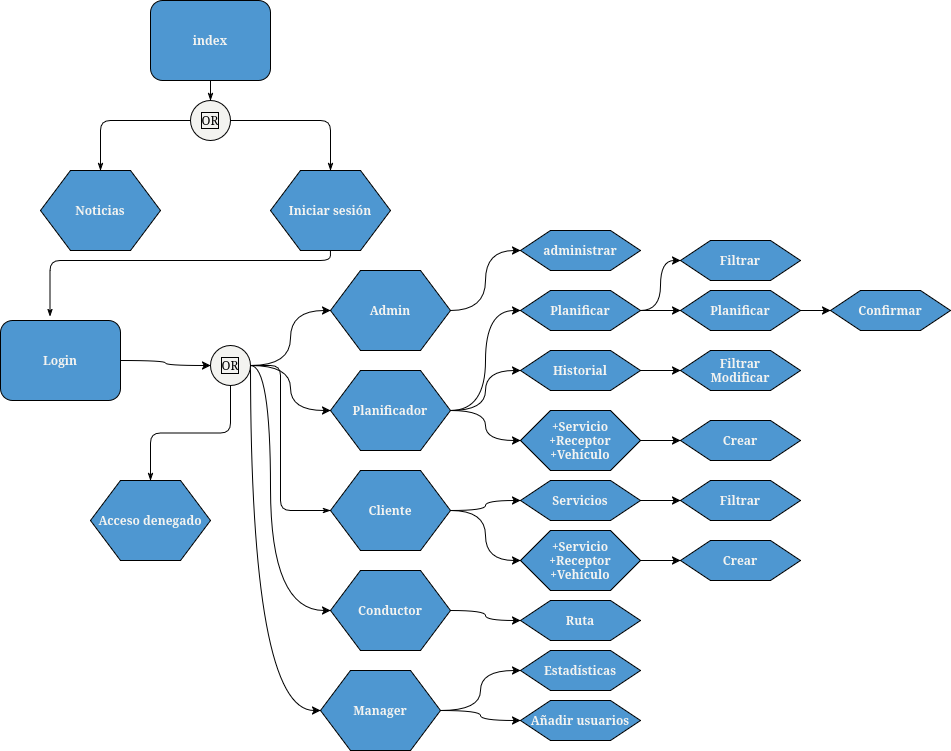

The diagram above was exported from draw.io. Its source (the exported page's mxGraphModel, read from the mxfile embedded in the PNG):
<mxGraphModel dx="1155" dy="695" grid="1" gridSize="10" guides="1" tooltips="1" connect="1" arrows="1" fold="1" page="1" pageScale="1" pageWidth="1100" pageHeight="850" background="none" math="0" shadow="0">
  <root>
    <mxCell id="0" />
    <mxCell id="1" parent="0" />
    <mxCell id="17ea667e15c223fc-29" style="edgeStyle=orthogonalEdgeStyle;rounded=1;html=1;labelBackgroundColor=none;startArrow=none;startFill=0;startSize=5;endArrow=classicThin;endFill=1;endSize=5;jettySize=auto;orthogonalLoop=1;strokeWidth=1;fontFamily=Verdana;fontSize=8" parent="1" source="17ea667e15c223fc-2" target="17ea667e15c223fc-3" edge="1">
      <mxGeometry relative="1" as="geometry" />
    </mxCell>
    <mxCell id="17ea667e15c223fc-2" value="index" style="rounded=1;whiteSpace=wrap;html=1;shadow=0;labelBackgroundColor=none;strokeWidth=1;fontFamily=Verdana;fontSize=12;align=center;strokeColor=default;fillColor=light-dark(#4e97d1, #ededed);fontColor=light-dark(#f3f3f0, #ededed);fontStyle=1" parent="1" vertex="1">
      <mxGeometry x="180" y="60" width="120" height="80" as="geometry" />
    </mxCell>
    <mxCell id="17ea667e15c223fc-30" style="edgeStyle=orthogonalEdgeStyle;rounded=1;html=1;labelBackgroundColor=none;startArrow=none;startFill=0;startSize=5;endArrow=classicThin;endFill=1;endSize=5;jettySize=auto;orthogonalLoop=1;strokeWidth=1;fontFamily=Verdana;fontSize=8" parent="1" source="17ea667e15c223fc-3" target="17ea667e15c223fc-5" edge="1">
      <mxGeometry relative="1" as="geometry" />
    </mxCell>
    <mxCell id="17ea667e15c223fc-31" style="edgeStyle=orthogonalEdgeStyle;rounded=1;html=1;labelBackgroundColor=none;startArrow=none;startFill=0;startSize=5;endArrow=classicThin;endFill=1;endSize=5;jettySize=auto;orthogonalLoop=1;strokeWidth=1;fontFamily=Verdana;fontSize=8" parent="1" source="17ea667e15c223fc-3" target="17ea667e15c223fc-4" edge="1">
      <mxGeometry relative="1" as="geometry" />
    </mxCell>
    <mxCell id="17ea667e15c223fc-3" value="OR" style="ellipse;whiteSpace=wrap;html=1;rounded=1;shadow=0;labelBackgroundColor=none;strokeWidth=1;fontFamily=Verdana;fontSize=12;align=center;labelBorderColor=default;fillColor=light-dark(#f3f3f0, #ededed);" parent="1" vertex="1">
      <mxGeometry x="220" y="160" width="40" height="40" as="geometry" />
    </mxCell>
    <mxCell id="17ea667e15c223fc-4" value="Noticias" style="shape=hexagon;perimeter=hexagonPerimeter;whiteSpace=wrap;html=1;rounded=0;shadow=0;labelBackgroundColor=none;strokeWidth=1;fontFamily=Verdana;fontSize=12;align=center;strokeColor=default;fillColor=light-dark(#4e97d1, #ededed);fontColor=light-dark(#f3f3f0, #ededed);fontStyle=1" parent="1" vertex="1">
      <mxGeometry x="70" y="230" width="120" height="80" as="geometry" />
    </mxCell>
    <mxCell id="17ea667e15c223fc-36" style="edgeStyle=orthogonalEdgeStyle;rounded=1;html=1;labelBackgroundColor=none;startArrow=none;startFill=0;startSize=5;endArrow=classicThin;endFill=1;endSize=5;jettySize=auto;orthogonalLoop=1;strokeWidth=1;fontFamily=Verdana;fontSize=8;entryX=0.413;entryY=-0.05;entryDx=0;entryDy=0;entryPerimeter=0;" parent="1" source="17ea667e15c223fc-5" target="17ea667e15c223fc-8" edge="1">
      <mxGeometry relative="1" as="geometry">
        <Array as="points">
          <mxPoint x="360" y="320" />
          <mxPoint x="80" y="320" />
        </Array>
      </mxGeometry>
    </mxCell>
    <mxCell id="17ea667e15c223fc-5" value="Iniciar sesión" style="shape=hexagon;perimeter=hexagonPerimeter;whiteSpace=wrap;html=1;rounded=0;shadow=0;labelBackgroundColor=none;strokeWidth=1;fontFamily=Verdana;fontSize=12;align=center;strokeColor=default;fillColor=light-dark(#4e97d1, #ededed);fontColor=light-dark(#f3f3f0, #ededed);fontStyle=1" parent="1" vertex="1">
      <mxGeometry x="300" y="230" width="120" height="80" as="geometry" />
    </mxCell>
    <mxCell id="cemQ2igBheRghFp9rSYN-7" value="" style="edgeStyle=orthogonalEdgeStyle;rounded=0;orthogonalLoop=1;jettySize=auto;html=1;curved=1;" edge="1" parent="1" source="17ea667e15c223fc-8" target="17ea667e15c223fc-10">
      <mxGeometry relative="1" as="geometry" />
    </mxCell>
    <mxCell id="17ea667e15c223fc-8" value="Login" style="rounded=1;whiteSpace=wrap;html=1;shadow=0;labelBackgroundColor=none;strokeWidth=1;fontFamily=Verdana;fontSize=12;align=center;strokeColor=default;fillColor=light-dark(#4e97d1, #ededed);fontColor=light-dark(#f3f3f0, #ededed);fontStyle=1" parent="1" vertex="1">
      <mxGeometry x="30" y="380" width="120" height="80" as="geometry" />
    </mxCell>
    <mxCell id="17ea667e15c223fc-40" style="edgeStyle=orthogonalEdgeStyle;rounded=1;html=1;labelBackgroundColor=none;startArrow=none;startFill=0;startSize=5;endArrow=classicThin;endFill=1;endSize=5;jettySize=auto;orthogonalLoop=1;strokeWidth=1;fontFamily=Verdana;fontSize=8;entryX=0;entryY=0.5;entryDx=0;entryDy=0;" parent="1" source="17ea667e15c223fc-10" target="17ea667e15c223fc-11" edge="1">
      <mxGeometry relative="1" as="geometry">
        <Array as="points">
          <mxPoint x="310" y="425" />
          <mxPoint x="310" y="570" />
        </Array>
      </mxGeometry>
    </mxCell>
    <mxCell id="cemQ2igBheRghFp9rSYN-4" style="edgeStyle=orthogonalEdgeStyle;rounded=0;orthogonalLoop=1;jettySize=auto;html=1;exitX=1;exitY=0.5;exitDx=0;exitDy=0;entryX=0;entryY=0.5;entryDx=0;entryDy=0;curved=1;" edge="1" parent="1" source="17ea667e15c223fc-10" target="cemQ2igBheRghFp9rSYN-5">
      <mxGeometry relative="1" as="geometry">
        <mxPoint x="310" y="540" as="targetPoint" />
      </mxGeometry>
    </mxCell>
    <mxCell id="cemQ2igBheRghFp9rSYN-8" style="edgeStyle=orthogonalEdgeStyle;rounded=0;orthogonalLoop=1;jettySize=auto;html=1;exitX=1;exitY=0.5;exitDx=0;exitDy=0;curved=1;" edge="1" parent="1" source="17ea667e15c223fc-10" target="cemQ2igBheRghFp9rSYN-6">
      <mxGeometry relative="1" as="geometry" />
    </mxCell>
    <mxCell id="cemQ2igBheRghFp9rSYN-10" style="edgeStyle=orthogonalEdgeStyle;rounded=0;orthogonalLoop=1;jettySize=auto;html=1;exitX=1;exitY=0.5;exitDx=0;exitDy=0;entryX=0;entryY=0.5;entryDx=0;entryDy=0;curved=1;" edge="1" parent="1" source="17ea667e15c223fc-10" target="cemQ2igBheRghFp9rSYN-9">
      <mxGeometry relative="1" as="geometry">
        <Array as="points">
          <mxPoint x="300" y="425" />
          <mxPoint x="300" y="670" />
        </Array>
      </mxGeometry>
    </mxCell>
    <mxCell id="cemQ2igBheRghFp9rSYN-12" style="edgeStyle=orthogonalEdgeStyle;rounded=0;orthogonalLoop=1;jettySize=auto;html=1;exitX=1;exitY=0.5;exitDx=0;exitDy=0;entryX=0;entryY=0.5;entryDx=0;entryDy=0;curved=1;" edge="1" parent="1" source="17ea667e15c223fc-10" target="cemQ2igBheRghFp9rSYN-11">
      <mxGeometry relative="1" as="geometry">
        <Array as="points">
          <mxPoint x="280" y="770" />
        </Array>
      </mxGeometry>
    </mxCell>
    <mxCell id="17ea667e15c223fc-10" value="OR" style="ellipse;whiteSpace=wrap;html=1;rounded=1;shadow=0;labelBackgroundColor=none;strokeWidth=1;fontFamily=Verdana;fontSize=12;align=center;labelBorderColor=default;fillColor=light-dark(#f3f3f0, #ededed);" parent="1" vertex="1">
      <mxGeometry x="240" y="405" width="40" height="40" as="geometry" />
    </mxCell>
    <mxCell id="cemQ2igBheRghFp9rSYN-35" value="" style="edgeStyle=orthogonalEdgeStyle;rounded=0;orthogonalLoop=1;jettySize=auto;html=1;curved=1;" edge="1" parent="1" source="17ea667e15c223fc-11" target="cemQ2igBheRghFp9rSYN-33">
      <mxGeometry relative="1" as="geometry" />
    </mxCell>
    <mxCell id="cemQ2igBheRghFp9rSYN-36" style="edgeStyle=orthogonalEdgeStyle;rounded=0;orthogonalLoop=1;jettySize=auto;html=1;exitX=1;exitY=0.5;exitDx=0;exitDy=0;entryX=0;entryY=0.5;entryDx=0;entryDy=0;curved=1;" edge="1" parent="1" source="17ea667e15c223fc-11" target="cemQ2igBheRghFp9rSYN-31">
      <mxGeometry relative="1" as="geometry" />
    </mxCell>
    <mxCell id="17ea667e15c223fc-11" value="Cliente" style="shape=hexagon;perimeter=hexagonPerimeter;whiteSpace=wrap;html=1;rounded=0;shadow=0;labelBackgroundColor=none;strokeWidth=1;fontFamily=Verdana;fontSize=12;align=center;strokeColor=default;fillColor=light-dark(#4e97d1, #ededed);fontColor=light-dark(#f3f3f0, #ededed);fontStyle=1" parent="1" vertex="1">
      <mxGeometry x="360" y="530" width="120" height="80" as="geometry" />
    </mxCell>
    <mxCell id="cemQ2igBheRghFp9rSYN-1" value="Acceso denegado" style="shape=hexagon;perimeter=hexagonPerimeter;whiteSpace=wrap;html=1;rounded=0;shadow=0;labelBackgroundColor=none;strokeWidth=1;fontFamily=Verdana;fontSize=12;align=center;strokeColor=default;fillColor=light-dark(#4e97d1, #ededed);fontColor=light-dark(#f3f3f0, #ededed);fontStyle=1" vertex="1" parent="1">
      <mxGeometry x="120" y="540" width="120" height="80" as="geometry" />
    </mxCell>
    <mxCell id="cemQ2igBheRghFp9rSYN-2" style="edgeStyle=orthogonalEdgeStyle;rounded=1;html=1;labelBackgroundColor=none;startArrow=none;startFill=0;startSize=5;endArrow=classicThin;endFill=1;endSize=5;jettySize=auto;orthogonalLoop=1;strokeWidth=1;fontFamily=Verdana;fontSize=8;exitX=0.5;exitY=1;exitDx=0;exitDy=0;entryX=0.5;entryY=0;entryDx=0;entryDy=0;" edge="1" parent="1" source="17ea667e15c223fc-10" target="cemQ2igBheRghFp9rSYN-1">
      <mxGeometry relative="1" as="geometry">
        <mxPoint x="220" y="530" as="sourcePoint" />
        <mxPoint x="220" y="570" as="targetPoint" />
      </mxGeometry>
    </mxCell>
    <mxCell id="cemQ2igBheRghFp9rSYN-22" style="edgeStyle=orthogonalEdgeStyle;rounded=0;orthogonalLoop=1;jettySize=auto;html=1;exitX=1;exitY=0.5;exitDx=0;exitDy=0;entryX=0;entryY=0.5;entryDx=0;entryDy=0;curved=1;" edge="1" parent="1" source="cemQ2igBheRghFp9rSYN-5" target="cemQ2igBheRghFp9rSYN-15">
      <mxGeometry relative="1" as="geometry" />
    </mxCell>
    <mxCell id="cemQ2igBheRghFp9rSYN-23" style="edgeStyle=orthogonalEdgeStyle;rounded=0;orthogonalLoop=1;jettySize=auto;html=1;exitX=1;exitY=0.5;exitDx=0;exitDy=0;entryX=0;entryY=0.5;entryDx=0;entryDy=0;curved=1;" edge="1" parent="1" source="cemQ2igBheRghFp9rSYN-5" target="cemQ2igBheRghFp9rSYN-17">
      <mxGeometry relative="1" as="geometry" />
    </mxCell>
    <mxCell id="cemQ2igBheRghFp9rSYN-24" style="edgeStyle=orthogonalEdgeStyle;rounded=0;orthogonalLoop=1;jettySize=auto;html=1;exitX=1;exitY=0.5;exitDx=0;exitDy=0;entryX=0;entryY=0.5;entryDx=0;entryDy=0;curved=1;" edge="1" parent="1" source="cemQ2igBheRghFp9rSYN-5" target="cemQ2igBheRghFp9rSYN-20">
      <mxGeometry relative="1" as="geometry" />
    </mxCell>
    <mxCell id="cemQ2igBheRghFp9rSYN-5" value="Planificador" style="shape=hexagon;perimeter=hexagonPerimeter;whiteSpace=wrap;html=1;rounded=0;shadow=0;labelBackgroundColor=none;strokeWidth=1;fontFamily=Verdana;fontSize=12;align=center;strokeColor=default;fillColor=light-dark(#4e97d1, #ededed);fontColor=light-dark(#f3f3f0, #ededed);fontStyle=1" vertex="1" parent="1">
      <mxGeometry x="360" y="430" width="120" height="80" as="geometry" />
    </mxCell>
    <mxCell id="cemQ2igBheRghFp9rSYN-14" style="edgeStyle=orthogonalEdgeStyle;rounded=0;orthogonalLoop=1;jettySize=auto;html=1;exitX=1;exitY=0.5;exitDx=0;exitDy=0;entryX=0;entryY=0.5;entryDx=0;entryDy=0;curved=1;" edge="1" parent="1" source="cemQ2igBheRghFp9rSYN-6" target="cemQ2igBheRghFp9rSYN-13">
      <mxGeometry relative="1" as="geometry" />
    </mxCell>
    <mxCell id="cemQ2igBheRghFp9rSYN-6" value="Admin" style="shape=hexagon;perimeter=hexagonPerimeter;whiteSpace=wrap;html=1;rounded=0;shadow=0;labelBackgroundColor=none;strokeWidth=1;fontFamily=Verdana;fontSize=12;align=center;strokeColor=default;fillColor=light-dark(#4e97d1, #ededed);fontColor=light-dark(#f3f3f0, #ededed);fontStyle=1" vertex="1" parent="1">
      <mxGeometry x="360" y="330" width="120" height="80" as="geometry" />
    </mxCell>
    <mxCell id="cemQ2igBheRghFp9rSYN-41" value="" style="edgeStyle=orthogonalEdgeStyle;rounded=0;orthogonalLoop=1;jettySize=auto;html=1;curved=1;" edge="1" parent="1" source="cemQ2igBheRghFp9rSYN-9" target="cemQ2igBheRghFp9rSYN-40">
      <mxGeometry relative="1" as="geometry" />
    </mxCell>
    <mxCell id="cemQ2igBheRghFp9rSYN-9" value="Conductor" style="shape=hexagon;perimeter=hexagonPerimeter;whiteSpace=wrap;html=1;rounded=0;shadow=0;labelBackgroundColor=none;strokeWidth=1;fontFamily=Verdana;fontSize=12;align=center;strokeColor=default;fillColor=light-dark(#4e97d1, #ededed);fontColor=light-dark(#f3f3f0, #ededed);fontStyle=1" vertex="1" parent="1">
      <mxGeometry x="360" y="630" width="120" height="80" as="geometry" />
    </mxCell>
    <mxCell id="cemQ2igBheRghFp9rSYN-44" style="edgeStyle=orthogonalEdgeStyle;rounded=0;orthogonalLoop=1;jettySize=auto;html=1;exitX=1;exitY=0.5;exitDx=0;exitDy=0;entryX=0;entryY=0.5;entryDx=0;entryDy=0;curved=1;" edge="1" parent="1" source="cemQ2igBheRghFp9rSYN-11" target="cemQ2igBheRghFp9rSYN-42">
      <mxGeometry relative="1" as="geometry" />
    </mxCell>
    <mxCell id="cemQ2igBheRghFp9rSYN-45" style="edgeStyle=orthogonalEdgeStyle;rounded=0;orthogonalLoop=1;jettySize=auto;html=1;exitX=1;exitY=0.5;exitDx=0;exitDy=0;entryX=0;entryY=0.5;entryDx=0;entryDy=0;curved=1;" edge="1" parent="1" source="cemQ2igBheRghFp9rSYN-11" target="cemQ2igBheRghFp9rSYN-43">
      <mxGeometry relative="1" as="geometry" />
    </mxCell>
    <mxCell id="cemQ2igBheRghFp9rSYN-11" value="Manager" style="shape=hexagon;perimeter=hexagonPerimeter;whiteSpace=wrap;html=1;rounded=0;shadow=0;labelBackgroundColor=none;strokeWidth=1;fontFamily=Verdana;fontSize=12;align=center;strokeColor=default;fillColor=light-dark(#4e97d1, #ededed);fontColor=light-dark(#f3f3f0, #ededed);fontStyle=1" vertex="1" parent="1">
      <mxGeometry x="350" y="730" width="120" height="80" as="geometry" />
    </mxCell>
    <mxCell id="cemQ2igBheRghFp9rSYN-13" value="administrar" style="shape=hexagon;perimeter=hexagonPerimeter;whiteSpace=wrap;html=1;rounded=0;shadow=0;labelBackgroundColor=none;strokeWidth=1;fontFamily=Verdana;fontSize=12;align=center;strokeColor=default;fillColor=light-dark(#4e97d1, #ededed);fontColor=light-dark(#f3f3f0, #ededed);fontStyle=1" vertex="1" parent="1">
      <mxGeometry x="550" y="290" width="120" height="40" as="geometry" />
    </mxCell>
    <mxCell id="cemQ2igBheRghFp9rSYN-25" style="edgeStyle=orthogonalEdgeStyle;rounded=0;orthogonalLoop=1;jettySize=auto;html=1;exitX=1;exitY=0.5;exitDx=0;exitDy=0;entryX=0;entryY=0.5;entryDx=0;entryDy=0;curved=1;" edge="1" parent="1" source="cemQ2igBheRghFp9rSYN-15" target="cemQ2igBheRghFp9rSYN-16">
      <mxGeometry relative="1" as="geometry" />
    </mxCell>
    <mxCell id="cemQ2igBheRghFp9rSYN-26" style="edgeStyle=orthogonalEdgeStyle;rounded=0;orthogonalLoop=1;jettySize=auto;html=1;exitX=1;exitY=0.5;exitDx=0;exitDy=0;" edge="1" parent="1" source="cemQ2igBheRghFp9rSYN-15" target="cemQ2igBheRghFp9rSYN-18">
      <mxGeometry relative="1" as="geometry" />
    </mxCell>
    <mxCell id="cemQ2igBheRghFp9rSYN-15" value="Planificar" style="shape=hexagon;perimeter=hexagonPerimeter;whiteSpace=wrap;html=1;rounded=0;shadow=0;labelBackgroundColor=none;strokeWidth=1;fontFamily=Verdana;fontSize=12;align=center;strokeColor=default;fillColor=light-dark(#4e97d1, #ededed);fontColor=light-dark(#f3f3f0, #ededed);fontStyle=1" vertex="1" parent="1">
      <mxGeometry x="550" y="350" width="120" height="40" as="geometry" />
    </mxCell>
    <mxCell id="cemQ2igBheRghFp9rSYN-16" value="Filtrar" style="shape=hexagon;perimeter=hexagonPerimeter;whiteSpace=wrap;html=1;rounded=0;shadow=0;labelBackgroundColor=none;strokeWidth=1;fontFamily=Verdana;fontSize=12;align=center;strokeColor=default;fillColor=light-dark(#4e97d1, #ededed);fontColor=light-dark(#f3f3f0, #ededed);fontStyle=1" vertex="1" parent="1">
      <mxGeometry x="710" y="300" width="120" height="40" as="geometry" />
    </mxCell>
    <mxCell id="cemQ2igBheRghFp9rSYN-27" value="" style="edgeStyle=orthogonalEdgeStyle;rounded=0;orthogonalLoop=1;jettySize=auto;html=1;" edge="1" parent="1" source="cemQ2igBheRghFp9rSYN-17" target="cemQ2igBheRghFp9rSYN-19">
      <mxGeometry relative="1" as="geometry" />
    </mxCell>
    <mxCell id="cemQ2igBheRghFp9rSYN-17" value="Historial" style="shape=hexagon;perimeter=hexagonPerimeter;whiteSpace=wrap;html=1;rounded=0;shadow=0;labelBackgroundColor=none;strokeWidth=1;fontFamily=Verdana;fontSize=12;align=center;strokeColor=default;fillColor=light-dark(#4e97d1, #ededed);fontColor=light-dark(#f3f3f0, #ededed);fontStyle=1" vertex="1" parent="1">
      <mxGeometry x="550" y="410" width="120" height="40" as="geometry" />
    </mxCell>
    <mxCell id="cemQ2igBheRghFp9rSYN-30" value="" style="edgeStyle=orthogonalEdgeStyle;rounded=0;orthogonalLoop=1;jettySize=auto;html=1;" edge="1" parent="1" source="cemQ2igBheRghFp9rSYN-18" target="cemQ2igBheRghFp9rSYN-29">
      <mxGeometry relative="1" as="geometry" />
    </mxCell>
    <mxCell id="cemQ2igBheRghFp9rSYN-18" value="Planificar" style="shape=hexagon;perimeter=hexagonPerimeter;whiteSpace=wrap;html=1;rounded=0;shadow=0;labelBackgroundColor=none;strokeWidth=1;fontFamily=Verdana;fontSize=12;align=center;strokeColor=default;fillColor=light-dark(#4e97d1, #ededed);fontColor=light-dark(#f3f3f0, #ededed);fontStyle=1" vertex="1" parent="1">
      <mxGeometry x="710" y="350" width="120" height="40" as="geometry" />
    </mxCell>
    <mxCell id="cemQ2igBheRghFp9rSYN-19" value="&lt;div&gt;Filtrar&lt;/div&gt;&lt;div&gt;Modificar&lt;/div&gt;" style="shape=hexagon;perimeter=hexagonPerimeter;whiteSpace=wrap;html=1;rounded=0;shadow=0;labelBackgroundColor=none;strokeWidth=1;fontFamily=Verdana;fontSize=12;align=center;strokeColor=default;fillColor=light-dark(#4e97d1, #ededed);fontColor=light-dark(#f3f3f0, #ededed);fontStyle=1" vertex="1" parent="1">
      <mxGeometry x="710" y="410" width="120" height="40" as="geometry" />
    </mxCell>
    <mxCell id="cemQ2igBheRghFp9rSYN-28" value="" style="edgeStyle=orthogonalEdgeStyle;rounded=0;orthogonalLoop=1;jettySize=auto;html=1;" edge="1" parent="1" source="cemQ2igBheRghFp9rSYN-20" target="cemQ2igBheRghFp9rSYN-21">
      <mxGeometry relative="1" as="geometry" />
    </mxCell>
    <mxCell id="cemQ2igBheRghFp9rSYN-20" value="&lt;div&gt;+Servicio&lt;/div&gt;&lt;div&gt;+Receptor&lt;/div&gt;&lt;div&gt;+Vehículo&lt;/div&gt;" style="shape=hexagon;perimeter=hexagonPerimeter;whiteSpace=wrap;html=1;rounded=0;shadow=0;labelBackgroundColor=none;strokeWidth=1;fontFamily=Verdana;fontSize=12;align=center;strokeColor=default;fillColor=light-dark(#4e97d1, #ededed);fontColor=light-dark(#f3f3f0, #ededed);fontStyle=1" vertex="1" parent="1">
      <mxGeometry x="550" y="470" width="120" height="60" as="geometry" />
    </mxCell>
    <mxCell id="cemQ2igBheRghFp9rSYN-21" value="Crear" style="shape=hexagon;perimeter=hexagonPerimeter;whiteSpace=wrap;html=1;rounded=0;shadow=0;labelBackgroundColor=none;strokeWidth=1;fontFamily=Verdana;fontSize=12;align=center;strokeColor=default;fillColor=light-dark(#4e97d1, #ededed);fontColor=light-dark(#f3f3f0, #ededed);fontStyle=1" vertex="1" parent="1">
      <mxGeometry x="710" y="480" width="120" height="40" as="geometry" />
    </mxCell>
    <mxCell id="cemQ2igBheRghFp9rSYN-29" value="&lt;div&gt;Confirmar&lt;/div&gt;" style="shape=hexagon;perimeter=hexagonPerimeter;whiteSpace=wrap;html=1;rounded=0;shadow=0;labelBackgroundColor=none;strokeWidth=1;fontFamily=Verdana;fontSize=12;align=center;strokeColor=default;fillColor=light-dark(#4e97d1, #ededed);fontColor=light-dark(#f3f3f0, #ededed);fontStyle=1" vertex="1" parent="1">
      <mxGeometry x="860" y="350" width="120" height="40" as="geometry" />
    </mxCell>
    <mxCell id="cemQ2igBheRghFp9rSYN-37" value="" style="edgeStyle=orthogonalEdgeStyle;rounded=0;orthogonalLoop=1;jettySize=auto;html=1;" edge="1" parent="1" source="cemQ2igBheRghFp9rSYN-31" target="cemQ2igBheRghFp9rSYN-32">
      <mxGeometry relative="1" as="geometry" />
    </mxCell>
    <mxCell id="cemQ2igBheRghFp9rSYN-31" value="Servicios" style="shape=hexagon;perimeter=hexagonPerimeter;whiteSpace=wrap;html=1;rounded=0;shadow=0;labelBackgroundColor=none;strokeWidth=1;fontFamily=Verdana;fontSize=12;align=center;strokeColor=default;fillColor=light-dark(#4e97d1, #ededed);fontColor=light-dark(#f3f3f0, #ededed);fontStyle=1" vertex="1" parent="1">
      <mxGeometry x="550" y="540" width="120" height="40" as="geometry" />
    </mxCell>
    <mxCell id="cemQ2igBheRghFp9rSYN-32" value="Filtrar" style="shape=hexagon;perimeter=hexagonPerimeter;whiteSpace=wrap;html=1;rounded=0;shadow=0;labelBackgroundColor=none;strokeWidth=1;fontFamily=Verdana;fontSize=12;align=center;strokeColor=default;fillColor=light-dark(#4e97d1, #ededed);fontColor=light-dark(#f3f3f0, #ededed);fontStyle=1" vertex="1" parent="1">
      <mxGeometry x="710" y="540" width="120" height="40" as="geometry" />
    </mxCell>
    <mxCell id="cemQ2igBheRghFp9rSYN-39" value="" style="edgeStyle=orthogonalEdgeStyle;rounded=0;orthogonalLoop=1;jettySize=auto;html=1;" edge="1" parent="1" source="cemQ2igBheRghFp9rSYN-33" target="cemQ2igBheRghFp9rSYN-38">
      <mxGeometry relative="1" as="geometry" />
    </mxCell>
    <mxCell id="cemQ2igBheRghFp9rSYN-33" value="&lt;div&gt;+Servicio&lt;/div&gt;&lt;div&gt;+Receptor&lt;/div&gt;&lt;div&gt;+Vehículo&lt;/div&gt;" style="shape=hexagon;perimeter=hexagonPerimeter;whiteSpace=wrap;html=1;rounded=0;shadow=0;labelBackgroundColor=none;strokeWidth=1;fontFamily=Verdana;fontSize=12;align=center;strokeColor=default;fillColor=light-dark(#4e97d1, #ededed);fontColor=light-dark(#f3f3f0, #ededed);fontStyle=1" vertex="1" parent="1">
      <mxGeometry x="550" y="590" width="120" height="60" as="geometry" />
    </mxCell>
    <mxCell id="cemQ2igBheRghFp9rSYN-38" value="Crear" style="shape=hexagon;perimeter=hexagonPerimeter;whiteSpace=wrap;html=1;rounded=0;shadow=0;labelBackgroundColor=none;strokeWidth=1;fontFamily=Verdana;fontSize=12;align=center;strokeColor=default;fillColor=light-dark(#4e97d1, #ededed);fontColor=light-dark(#f3f3f0, #ededed);fontStyle=1" vertex="1" parent="1">
      <mxGeometry x="710" y="600" width="120" height="40" as="geometry" />
    </mxCell>
    <mxCell id="cemQ2igBheRghFp9rSYN-40" value="Ruta" style="shape=hexagon;perimeter=hexagonPerimeter;whiteSpace=wrap;html=1;rounded=0;shadow=0;labelBackgroundColor=none;strokeWidth=1;fontFamily=Verdana;fontSize=12;align=center;strokeColor=default;fillColor=light-dark(#4e97d1, #ededed);fontColor=light-dark(#f3f3f0, #ededed);fontStyle=1" vertex="1" parent="1">
      <mxGeometry x="550" y="660" width="120" height="40" as="geometry" />
    </mxCell>
    <mxCell id="cemQ2igBheRghFp9rSYN-42" value="Estadísticas" style="shape=hexagon;perimeter=hexagonPerimeter;whiteSpace=wrap;html=1;rounded=0;shadow=0;labelBackgroundColor=none;strokeWidth=1;fontFamily=Verdana;fontSize=12;align=center;strokeColor=default;fillColor=light-dark(#4e97d1, #ededed);fontColor=light-dark(#f3f3f0, #ededed);fontStyle=1" vertex="1" parent="1">
      <mxGeometry x="550" y="710" width="120" height="40" as="geometry" />
    </mxCell>
    <mxCell id="cemQ2igBheRghFp9rSYN-43" value="Añadir usuarios" style="shape=hexagon;perimeter=hexagonPerimeter;whiteSpace=wrap;html=1;rounded=0;shadow=0;labelBackgroundColor=none;strokeWidth=1;fontFamily=Verdana;fontSize=12;align=center;strokeColor=default;fillColor=light-dark(#4e97d1, #ededed);fontColor=light-dark(#f3f3f0, #ededed);fontStyle=1" vertex="1" parent="1">
      <mxGeometry x="550" y="760" width="120" height="40" as="geometry" />
    </mxCell>
  </root>
</mxGraphModel>